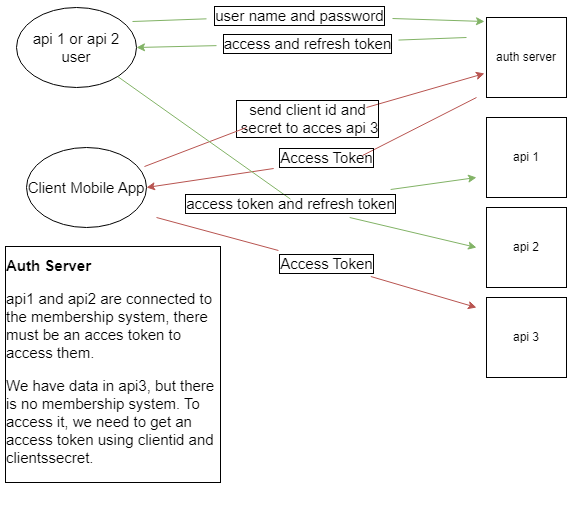

The diagram above was exported from draw.io. Its source (the exported page's mxGraphModel, read from the mxfile embedded in the PNG):
<mxGraphModel dx="880" dy="1235" grid="0" gridSize="10" guides="1" tooltips="1" connect="1" arrows="1" fold="1" page="0" pageScale="1" pageWidth="827" pageHeight="1169" background="#FFFFFF" math="0" shadow="0">
  <root>
    <mxCell id="0" />
    <mxCell id="1" parent="0" />
    <mxCell id="y3X9PoL9T9nzTQzWf6NG-1" value="auth server" style="whiteSpace=wrap;html=1;aspect=fixed;" vertex="1" parent="1">
      <mxGeometry x="598" y="-769" width="80" height="80" as="geometry" />
    </mxCell>
    <mxCell id="y3X9PoL9T9nzTQzWf6NG-2" value="api 1" style="whiteSpace=wrap;html=1;aspect=fixed;" vertex="1" parent="1">
      <mxGeometry x="598" y="-669" width="80" height="80" as="geometry" />
    </mxCell>
    <mxCell id="y3X9PoL9T9nzTQzWf6NG-3" value="api 2" style="whiteSpace=wrap;html=1;aspect=fixed;" vertex="1" parent="1">
      <mxGeometry x="598" y="-579" width="80" height="80" as="geometry" />
    </mxCell>
    <mxCell id="y3X9PoL9T9nzTQzWf6NG-4" value="api 3" style="whiteSpace=wrap;html=1;aspect=fixed;" vertex="1" parent="1">
      <mxGeometry x="598" y="-489" width="80" height="80" as="geometry" />
    </mxCell>
    <mxCell id="y3X9PoL9T9nzTQzWf6NG-5" value="api 1 or api 2 user&lt;br style=&quot;font-size: 15px;&quot;&gt;" style="ellipse;whiteSpace=wrap;html=1;fontSize=15;" vertex="1" parent="1">
      <mxGeometry x="128" y="-779" width="120" height="80" as="geometry" />
    </mxCell>
    <mxCell id="y3X9PoL9T9nzTQzWf6NG-6" value="Client Mobile App" style="ellipse;whiteSpace=wrap;html=1;fontSize=15;" vertex="1" parent="1">
      <mxGeometry x="138" y="-639" width="120" height="80" as="geometry" />
    </mxCell>
    <mxCell id="y3X9PoL9T9nzTQzWf6NG-7" value="&lt;h1 style=&quot;font-size: 15px;&quot;&gt;Auth Server&lt;/h1&gt;&lt;p style=&quot;font-size: 15px;&quot;&gt;api1 and api2 are connected to the membership system, there must be an acces token to access them.&lt;/p&gt;&lt;p style=&quot;font-size: 15px;&quot;&gt;We have data in api3, but there is no membership system. To access it, we need to get an access token using clientid and clientssecret.&lt;br style=&quot;font-size: 15px;&quot;&gt;&lt;/p&gt;" style="text;html=1;strokeColor=none;fillColor=none;spacing=5;spacingTop=-20;whiteSpace=wrap;overflow=hidden;rounded=0;fontSize=15;labelBorderColor=default;" vertex="1" parent="1">
      <mxGeometry x="112" y="-530" width="224" height="265" as="geometry" />
    </mxCell>
    <mxCell id="y3X9PoL9T9nzTQzWf6NG-9" value="" style="endArrow=classic;startArrow=none;html=1;rounded=0;fontSize=15;fillColor=#f8cecc;strokeColor=#b85450;" edge="1" parent="1">
      <mxGeometry width="50" height="50" relative="1" as="geometry">
        <mxPoint x="478" y="-679" as="sourcePoint" />
        <mxPoint x="596" y="-713" as="targetPoint" />
      </mxGeometry>
    </mxCell>
    <mxCell id="y3X9PoL9T9nzTQzWf6NG-11" value="send client id and&lt;br style=&quot;font-size: 15px;&quot;&gt;&amp;nbsp;secret to acces api 3&lt;br style=&quot;font-size: 15px;&quot;&gt;" style="text;html=1;align=center;verticalAlign=middle;resizable=0;points=[];autosize=1;strokeColor=none;fillColor=none;labelBorderColor=default;fontSize=15;" vertex="1" parent="1">
      <mxGeometry x="339" y="-692" width="160" height="48" as="geometry" />
    </mxCell>
    <mxCell id="y3X9PoL9T9nzTQzWf6NG-13" value="" style="endArrow=none;html=1;rounded=0;exitX=0.983;exitY=0.238;exitDx=0;exitDy=0;exitPerimeter=0;fontSize=15;fillColor=#f8cecc;strokeColor=#b85450;" edge="1" parent="1" source="y3X9PoL9T9nzTQzWf6NG-6">
      <mxGeometry width="50" height="50" relative="1" as="geometry">
        <mxPoint x="268" y="-589" as="sourcePoint" />
        <mxPoint x="358" y="-659" as="targetPoint" />
        <Array as="points" />
      </mxGeometry>
    </mxCell>
    <mxCell id="y3X9PoL9T9nzTQzWf6NG-15" value="" style="endArrow=classic;html=1;rounded=0;fillColor=#f8cecc;strokeColor=#b85450;startArrow=none;entryX=1;entryY=0.5;entryDx=0;entryDy=0;exitX=0.02;exitY=0.867;exitDx=0;exitDy=0;exitPerimeter=0;fontSize=15;" edge="1" parent="1" source="y3X9PoL9T9nzTQzWf6NG-16" target="y3X9PoL9T9nzTQzWf6NG-6">
      <mxGeometry width="50" height="50" relative="1" as="geometry">
        <mxPoint x="368" y="-629" as="sourcePoint" />
        <mxPoint x="278" y="-579" as="targetPoint" />
      </mxGeometry>
    </mxCell>
    <mxCell id="y3X9PoL9T9nzTQzWf6NG-17" value="" style="endArrow=none;html=1;rounded=0;fillColor=#f8cecc;strokeColor=#b85450;fontSize=15;" edge="1" parent="1">
      <mxGeometry width="50" height="50" relative="1" as="geometry">
        <mxPoint x="588" y="-689" as="sourcePoint" />
        <mxPoint x="474" y="-631" as="targetPoint" />
        <Array as="points" />
      </mxGeometry>
    </mxCell>
    <mxCell id="y3X9PoL9T9nzTQzWf6NG-16" value="Access Token&lt;br style=&quot;font-size: 15px;&quot;&gt;" style="text;html=1;align=center;verticalAlign=middle;resizable=0;points=[];autosize=1;strokeColor=none;fillColor=none;labelBorderColor=default;fontSize=15;" vertex="1" parent="1">
      <mxGeometry x="383" y="-644" width="110" height="30" as="geometry" />
    </mxCell>
    <mxCell id="y3X9PoL9T9nzTQzWf6NG-18" value="" style="endArrow=classic;html=1;rounded=0;fillColor=#f8cecc;strokeColor=#b85450;startArrow=none;fontSize=15;" edge="1" parent="1" source="y3X9PoL9T9nzTQzWf6NG-19">
      <mxGeometry width="50" height="50" relative="1" as="geometry">
        <mxPoint x="268" y="-569" as="sourcePoint" />
        <mxPoint x="588" y="-479" as="targetPoint" />
      </mxGeometry>
    </mxCell>
    <mxCell id="y3X9PoL9T9nzTQzWf6NG-20" value="" style="endArrow=none;html=1;rounded=0;fillColor=#f8cecc;strokeColor=#b85450;fontSize=15;" edge="1" parent="1" target="y3X9PoL9T9nzTQzWf6NG-19">
      <mxGeometry width="50" height="50" relative="1" as="geometry">
        <mxPoint x="268" y="-569" as="sourcePoint" />
        <mxPoint x="588" y="-479" as="targetPoint" />
      </mxGeometry>
    </mxCell>
    <mxCell id="y3X9PoL9T9nzTQzWf6NG-19" value="Access Token&lt;br style=&quot;font-size: 15px;&quot;&gt;" style="text;html=1;align=center;verticalAlign=middle;resizable=0;points=[];autosize=1;strokeColor=none;fillColor=none;rotation=0;labelBackgroundColor=none;labelBorderColor=default;spacing=0;fontSize=15;" vertex="1" parent="1">
      <mxGeometry x="385" y="-536" width="106" height="26" as="geometry" />
    </mxCell>
    <mxCell id="y3X9PoL9T9nzTQzWf6NG-24" value="" style="endArrow=classic;html=1;rounded=0;fillColor=#d5e8d4;strokeColor=#82b366;startArrow=none;entryX=1;entryY=0.5;entryDx=0;entryDy=0;fontSize=15;" edge="1" parent="1" source="y3X9PoL9T9nzTQzWf6NG-26" target="y3X9PoL9T9nzTQzWf6NG-5">
      <mxGeometry width="50" height="50" relative="1" as="geometry">
        <mxPoint x="578" y="-759" as="sourcePoint" />
        <mxPoint x="258" y="-749" as="targetPoint" />
      </mxGeometry>
    </mxCell>
    <mxCell id="y3X9PoL9T9nzTQzWf6NG-27" value="" style="endArrow=none;html=1;rounded=0;fillColor=#d5e8d4;strokeColor=#82b366;fontSize=15;" edge="1" parent="1" target="y3X9PoL9T9nzTQzWf6NG-26">
      <mxGeometry width="50" height="50" relative="1" as="geometry">
        <mxPoint x="578" y="-749" as="sourcePoint" />
        <mxPoint x="258" y="-759" as="targetPoint" />
      </mxGeometry>
    </mxCell>
    <mxCell id="y3X9PoL9T9nzTQzWf6NG-26" value="access and refresh token&lt;br style=&quot;font-size: 15px;&quot;&gt;" style="text;html=1;align=center;verticalAlign=middle;resizable=0;points=[];autosize=1;strokeColor=none;fillColor=none;spacing=0;labelBorderColor=default;fontSize=15;" vertex="1" parent="1">
      <mxGeometry x="328" y="-756" width="182" height="26" as="geometry" />
    </mxCell>
    <mxCell id="y3X9PoL9T9nzTQzWf6NG-30" value="" style="endArrow=none;html=1;rounded=0;fillColor=#d5e8d4;strokeColor=#82b366;entryX=0.5;entryY=0.344;entryDx=0;entryDy=0;entryPerimeter=0;fontSize=15;" edge="1" parent="1" source="y3X9PoL9T9nzTQzWf6NG-5" target="y3X9PoL9T9nzTQzWf6NG-29">
      <mxGeometry width="50" height="50" relative="1" as="geometry">
        <mxPoint x="224" y="-707" as="sourcePoint" />
        <mxPoint x="578" y="-539" as="targetPoint" />
        <Array as="points" />
      </mxGeometry>
    </mxCell>
    <mxCell id="y3X9PoL9T9nzTQzWf6NG-29" value="access token and refresh token" style="text;html=1;align=center;verticalAlign=middle;resizable=0;points=[];autosize=1;strokeColor=none;fillColor=none;perimeterSpacing=1;strokeWidth=4;labelBorderColor=default;spacing=0;fontSize=15;" vertex="1" parent="1">
      <mxGeometry x="291" y="-596" width="222" height="26" as="geometry" />
    </mxCell>
    <mxCell id="y3X9PoL9T9nzTQzWf6NG-31" value="" style="endArrow=classic;html=1;rounded=0;fillColor=#d5e8d4;strokeColor=#82b366;fontSize=15;" edge="1" parent="1" source="y3X9PoL9T9nzTQzWf6NG-29">
      <mxGeometry width="50" height="50" relative="1" as="geometry">
        <mxPoint x="408" y="-559" as="sourcePoint" />
        <mxPoint x="588" y="-539" as="targetPoint" />
      </mxGeometry>
    </mxCell>
    <mxCell id="y3X9PoL9T9nzTQzWf6NG-34" value="" style="endArrow=classic;html=1;rounded=0;fillColor=#d5e8d4;strokeColor=#82b366;fontSize=15;" edge="1" parent="1" source="y3X9PoL9T9nzTQzWf6NG-29">
      <mxGeometry width="50" height="50" relative="1" as="geometry">
        <mxPoint x="463" y="-568" as="sourcePoint" />
        <mxPoint x="588" y="-609" as="targetPoint" />
      </mxGeometry>
    </mxCell>
    <mxCell id="y3X9PoL9T9nzTQzWf6NG-37" value="" style="endArrow=classic;html=1;rounded=0;startArrow=none;fillColor=#d5e8d4;strokeColor=#82b366;" edge="1" parent="1" source="y3X9PoL9T9nzTQzWf6NG-23">
      <mxGeometry width="50" height="50" relative="1" as="geometry">
        <mxPoint x="244" y="-765" as="sourcePoint" />
        <mxPoint x="596" y="-765" as="targetPoint" />
      </mxGeometry>
    </mxCell>
    <mxCell id="y3X9PoL9T9nzTQzWf6NG-38" value="" style="endArrow=none;html=1;rounded=0;fillColor=#d5e8d4;strokeColor=#82b366;" edge="1" parent="1" target="y3X9PoL9T9nzTQzWf6NG-23">
      <mxGeometry width="50" height="50" relative="1" as="geometry">
        <mxPoint x="244" y="-765" as="sourcePoint" />
        <mxPoint x="596" y="-765" as="targetPoint" />
      </mxGeometry>
    </mxCell>
    <mxCell id="y3X9PoL9T9nzTQzWf6NG-23" value="user name and password" style="text;html=1;align=center;verticalAlign=middle;resizable=0;points=[];autosize=1;strokeColor=none;fillColor=none;rotation=0;labelBorderColor=default;fontSize=15;" vertex="1" parent="1">
      <mxGeometry x="318" y="-786" width="186" height="30" as="geometry" />
    </mxCell>
  </root>
</mxGraphModel>